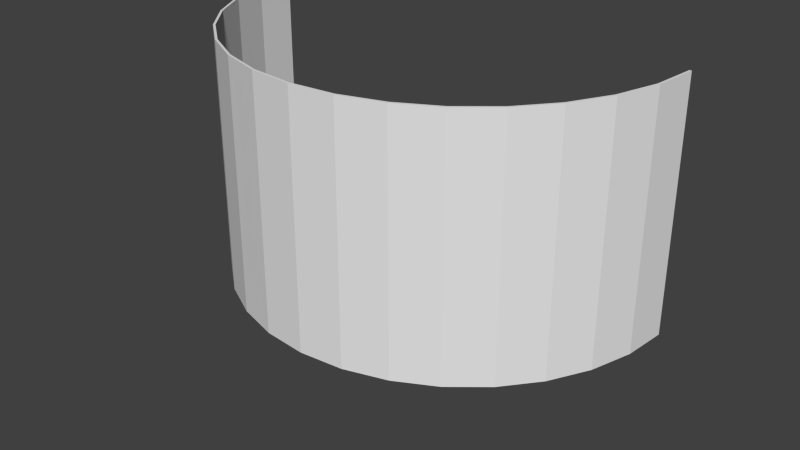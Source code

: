 # Source: consolescreen.blend  (saved by Blender 2.77.0; exported with 4.5.12 LTS)
import bpy
from mathutils import Matrix  # noqa: F401  (used for matrix-valued properties, if any)

bpy.ops.wm.read_factory_settings(use_empty=True)
scene = bpy.context.scene
scene.name = 'Scene'

# ---- collections
col_collection_1 = bpy.data.collections.new('Collection 1'); scene.collection.children.link(col_collection_1)

# ---- materials (node trees are filled in below, after node groups)
mat_material_001 = bpy.data.materials.new('Material.001')
mat_material_001.alpha_threshold = 0.0
mat_material_001.use_transparent_shadow = False
mat_material_001.roughness = 0.5
mat_material_001.line_color = (0.0, 0.0, 0.0, 1.0)

# ---- material node trees

# ---- world
world_world = bpy.data.worlds.new('World'); scene.world = world_world
world_world.color = (0.05088, 0.05088, 0.05088)
world_world.use_sun_shadow = False
world_world.sun_shadow_jitter_overblur = 0.0
world_world.cycles.sampling_method = 'NONE'
world_world.cycles.sample_map_resolution = 256

# ---- meshes
me_cylinder_001 = bpy.data.meshes.new('Cylinder.001')
me_cylinder_001.from_pydata([(0.05474, -0.3528, -3.168), (-0.1433, -0.2885, -3.168), (-0.1433, -0.08022, -3.168), (0.05474, -0.01587, -3.168), (0.1772, -0.1843, -3.168), (-3.614e-07, -0.1843, -3.063), (0.1884, -0.2456, -3.254), (0.1884, -0.1231, -3.254), (-3.614e-07, -0.3824, -3.254), (0.1164, -0.3446, -3.254), (-0.1884, -0.2456, -3.254), (-0.1164, -0.3446, -3.254), (-0.1164, -0.02411, -3.254), (-0.1884, -0.1231, -3.254), (0.1164, -0.02411, -3.254), (-3.614e-07, 0.01372, -3.254), (0.1363, -0.2834, -3.153), (-0.05207, -0.3446, -3.153), (-0.1685, -0.1843, -3.153), (-0.05207, -0.02411, -3.153), (0.1363, -0.08532, -3.153), (0.03218, -0.2834, -3.091), (0.1041, -0.1843, -3.091), (-0.08424, -0.2456, -3.091), (-0.08424, -0.1231, -3.091), (0.03218, -0.08532, -3.091), (1.0, -0.1843, -2.414), (1.0, -0.1843, -0.4136), (0.9808, -0.3794, -2.414), (0.9808, -0.3794, -0.4136), (0.9239, -0.567, -2.414), (0.9239, -0.567, -0.4136), (0.8315, -0.7399, -2.414), (0.8315, -0.7399, -0.4136), (0.7071, -0.8915, -2.414), (0.7071, -0.8915, -0.4136), (0.5556, -1.016, -2.414), (0.5556, -1.016, -0.4136), (0.3827, -1.108, -2.414), (0.3827, -1.108, -0.4136), (0.1951, -1.165, -2.414), (0.1951, -1.165, -0.4136), (-7.227e-07, -1.184, -2.414), (-7.227e-07, -1.184, -0.4136), (-0.1951, -1.165, -2.414), (-0.1951, -1.165, -0.4136), (-0.3827, -1.108, -2.414), (-0.3827, -1.108, -0.4136), (-0.5556, -1.016, -2.414), (-0.5556, -1.016, -0.4136), (-0.7071, -0.8915, -2.414), (-0.7071, -0.8915, -0.4136), (-0.8315, -0.7399, -2.414), (-0.8315, -0.7399, -0.4136), (-0.9239, -0.567, -2.414), (-0.9239, -0.567, -0.4136), (-0.9808, -0.3794, -2.414), (-0.9808, -0.3794, -0.4136), (-1.0, -0.1843, -2.414), (-1.0, -0.1843, -0.4136)], [], [(0, 16, 21), (1, 17, 23), (2, 18, 24), (3, 19, 25), (4, 20, 22), (22, 25, 5), (22, 20, 25), (20, 3, 25), (25, 24, 5), (25, 19, 24), (19, 2, 24), (24, 23, 5), (24, 18, 23), (18, 1, 23), (23, 21, 5), (23, 17, 21), (17, 0, 21), (21, 22, 5), (21, 16, 22), (16, 4, 22), (7, 20, 4), (7, 14, 20), (14, 3, 20), (15, 19, 3), (15, 12, 19), (12, 2, 19), (13, 18, 2), (13, 10, 18), (10, 1, 18), (11, 17, 1), (11, 8, 17), (8, 0, 17), (9, 16, 0), (9, 6, 16), (6, 4, 16), (14, 15, 3), (12, 13, 2), (10, 11, 1), (8, 9, 0), (6, 7, 4), (26, 27, 29, 28), (28, 29, 31, 30), (30, 31, 33, 32), (32, 33, 35, 34), (34, 35, 37, 36), (36, 37, 39, 38), (38, 39, 41, 40), (40, 41, 43, 42), (42, 43, 45, 44), (44, 45, 47, 46), (46, 47, 49, 48), (48, 49, 51, 50), (50, 51, 53, 52), (52, 53, 55, 54), (54, 55, 57, 56), (56, 57, 59, 58)])
_uv = me_cylinder_001.uv_layers.new(name='UVMap')
_uv.uv.foreach_set('vector', [0.4726, 0.03029, 0.4318, 0.03557, 0.4839, 0.05743, 0.5717, 0.03029, 0.526, 0.03557, 0.5421, 0.05743, 0.5717, 0.03029, 0.5842, 0.03557, 0.5421, 0.05743, 0.4726, 0.03029, 0.526, 0.03557, 0.4839, 0.05743, 0.4114, 0.03029, 0.4318, 0.03557, 0.4479, 0.05743, 0.4479, 0.05743, 0.4839, 0.05743, 0.5, 0.06747, 0.4479, 0.05743, 0.4318, 0.03557, 0.4839, 0.05743, 0.4318, 0.03557, 0.4726, 0.03029, 0.4839, 0.05743, 0.4839, 0.05743, 0.5421, 0.05743, 0.5, 0.06747, 0.4839, 0.05743, 0.526, 0.03557, 0.5421, 0.05743, 0.526, 0.03557, 0.5717, 0.03029, 0.5421, 0.05743, 0.5421, 0.05743, 0.5421, 0.05743, 0.5, 0.06747, 0.5421, 0.05743, 0.5842, 0.03557, 0.5421, 0.05743, 0.5842, 0.03557, 0.5717, 0.03029, 0.5421, 0.05743, 0.5421, 0.05743, 0.4839, 0.05743, 0.5, 0.06747, 0.5421, 0.05743, 0.526, 0.03557, 0.4839, 0.05743, 0.526, 0.03557, 0.4726, 0.03029, 0.4839, 0.05743, 0.4839, 0.05743, 0.4479, 0.05743, 0.5, 0.06747, 0.4839, 0.05743, 0.4318, 0.03557, 0.4479, 0.05743, 0.4318, 0.03557, 0.4114, 0.03029, 0.4479, 0.05743, 0.4058, 0.000211, 0.4318, 0.03557, 0.4114, 0.03029, 0.4058, 0.000211, 0.4418, 0.0, 0.4318, 0.03557, 0.4418, 0.0, 0.4726, 0.03029, 0.4318, 0.03557, 0.5, 0.000211, 0.526, 0.03557, 0.4726, 0.03029, 0.5, 0.000211, 0.5582, 0.000211, 0.526, 0.03557, 0.5582, 0.000211, 0.5717, 0.03029, 0.526, 0.03557, 0.5942, 0.000211, 0.5842, 0.03557, 0.5717, 0.03029, 0.5942, 0.000211, 0.5942, 0.000211, 0.5842, 0.03557, 0.5942, 0.000211, 0.5717, 0.03029, 0.5842, 0.03557, 0.5582, 0.000211, 0.526, 0.03557, 0.5717, 0.03029, 0.5582, 0.000211, 0.5, 0.000211, 0.526, 0.03557, 0.5, 0.000211, 0.4726, 0.03029, 0.526, 0.03557, 0.4418, 0.000211, 0.4318, 0.03557, 0.4726, 0.03029, 0.4418, 0.000211, 0.4058, 0.000211, 0.4318, 0.03557, 0.4058, 0.000211, 0.4114, 0.03029, 0.4318, 0.03557, 0.4418, 0.0, 0.5, 0.000211, 0.4726, 0.03029, 0.5582, 0.000211, 0.5942, 0.000211, 0.5717, 0.03029, 0.5942, 0.000211, 0.5582, 0.000211, 0.5717, 0.03029, 0.5, 0.000211, 0.4418, 0.000211, 0.4726, 0.03029, 0.4058, 0.000211, 0.4058, 0.000211, 0.4114, 0.03029, 0.0, 0.296, 0.0, 1.0, 0.009608, 1.0, 0.009608, 0.296, 0.009608, 0.296, 0.009608, 1.0, 0.03806, 1.0, 0.03806, 0.296, 0.03806, 0.296, 0.03806, 1.0, 0.08427, 1.0, 0.08427, 0.296, 0.08427, 0.296, 0.08427, 1.0, 0.1464, 1.0, 0.1464, 0.296, 0.1464, 0.296, 0.1464, 1.0, 0.2222, 1.0, 0.2222, 0.296, 0.2222, 0.296, 0.2222, 1.0, 0.3087, 1.0, 0.3087, 0.296, 0.3087, 0.296, 0.3087, 1.0, 0.4025, 1.0, 0.4025, 0.296, 0.4025, 0.296, 0.4025, 1.0, 0.5, 1.0, 0.5, 0.296, 0.5, 0.296, 0.5, 1.0, 0.5975, 1.0, 0.5975, 0.296, 0.5975, 0.296, 0.5975, 1.0, 0.6913, 1.0, 0.6913, 0.296, 0.6913, 0.296, 0.6913, 1.0, 0.7778, 1.0, 0.7778, 0.296, 0.7778, 0.296, 0.7778, 1.0, 0.8536, 1.0, 0.8536, 0.296, 0.8536, 0.296, 0.8536, 1.0, 0.9157, 1.0, 0.9157, 0.296, 0.9157, 0.296, 0.9157, 1.0, 0.9619, 1.0, 0.9619, 0.296, 0.9619, 0.296, 0.9619, 1.0, 0.9904, 1.0, 0.9904, 0.296, 0.9904, 0.296, 0.9904, 1.0, 1.0, 1.0, 1.0, 0.296])
me_cylinder_001.materials.append(mat_material_001)
me_cylinder_001.use_remesh_preserve_volume = False
me_cylinder_001.use_remesh_preserve_attributes = False
me_cylinder_001.use_mirror_vertex_groups = False
me_cylinder_001.update()

# ---- objects
ob_cylinder_001 = bpy.data.objects.new('Cylinder.001', me_cylinder_001)

# ---- transforms, parenting, visibility, modifiers, constraints
ob_cylinder_001.location = (0.0, 0.2117, 3.469)
ob_cylinder_001.scale = (1.144, 1.144, 0.6269)
ob_cylinder_001.lineart.crease_threshold = 0.0
_m = ob_cylinder_001.modifiers.new('Solidify', 'SOLIDIFY')
_m.nonmanifold_thickness_mode = 'FIXED'
_m.nonmanifold_merge_threshold = 0.0003

# ---- collection membership
col_collection_1.objects.link(ob_cylinder_001)

# ---- scene / render settings (as saved in the file)
scene.frame_start = 1; scene.frame_end = 250; scene.frame_set(1)
scene.render.engine = 'BLENDER_EEVEE_NEXT'
scene.render.resolution_percentage = 50
scene.render.dither_intensity = 0.0
scene.cycles.use_denoising = False
scene.cycles.samples = 10
scene.cycles.sampling_pattern = 'TABULATED_SOBOL'
scene.cycles.light_sampling_threshold = 0.0
scene.cycles.use_adaptive_sampling = False
scene.cycles.use_light_tree = False
scene.cycles.blur_glossy = 0.0
scene.cycles.pixel_filter_type = 'GAUSSIAN'
scene.cycles.sample_clamp_indirect = 0.0
scene.view_settings.view_transform = 'Standard'
bpy.context.view_layer.update()

# ---- added for rendering (the .blend has no active camera and no usable light): camera, sun
cam_auto = bpy.data.cameras.new('AutoCamera')
cam_auto.lens = 50.0
cam_auto.sensor_width = 36.0
cam_auto.clip_end = 1000.0
ob_auto_camera = bpy.data.objects.new('AutoCamera', cam_auto)
scene.collection.objects.link(ob_auto_camera)
ob_auto_camera.location = (2.96751, -4.01876, 4.69264)
ob_auto_camera.rotation_euler = (1.09748, -7.21219e-08, 0.694738)
scene.camera = ob_auto_camera
light_auto_sun = bpy.data.lights.new('AutoSun', 'SUN')
light_auto_sun.energy = 3.0
light_auto_sun.angle = 0.0523599
ob_auto_sun = bpy.data.objects.new('AutoSun', light_auto_sun)
scene.collection.objects.link(ob_auto_sun)
ob_auto_sun.rotation_euler = (0.872665, 0.174533, 0.523599)
bpy.context.view_layer.update()

